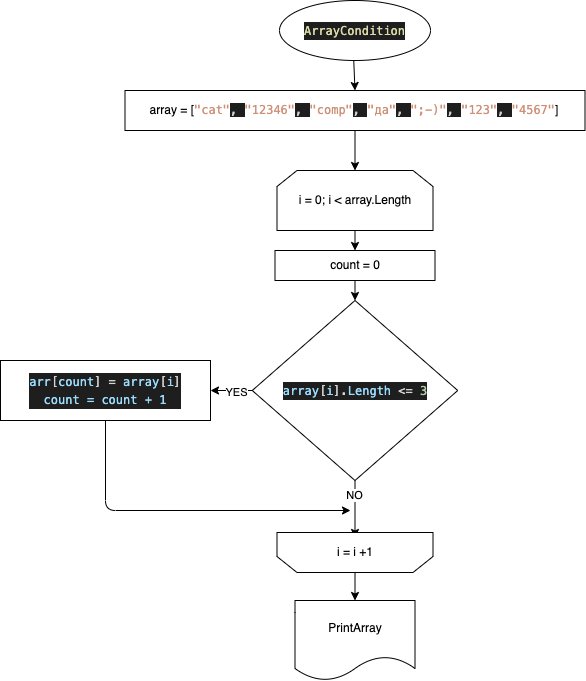

The diagram above was exported from draw.io. Its source (the exported page's mxGraphModel, read from the mxfile embedded in the PNG):
<mxGraphModel dx="1174" dy="423" grid="1" gridSize="10" guides="1" tooltips="1" connect="1" arrows="1" fold="1" page="1" pageScale="1" pageWidth="827" pageHeight="1169" math="0" shadow="0">
  <root>
    <mxCell id="0" />
    <mxCell id="1" parent="0" />
    <mxCell id="10" value="" style="edgeStyle=none;html=1;" edge="1" parent="1" source="2" target="9">
      <mxGeometry relative="1" as="geometry" />
    </mxCell>
    <mxCell id="2" value="&lt;div style=&quot;color: rgb(212 , 212 , 212) ; background-color: rgb(30 , 30 , 30) ; font-family: &amp;#34;menlo&amp;#34; , &amp;#34;monaco&amp;#34; , &amp;#34;courier new&amp;#34; , monospace ; line-height: 18px&quot;&gt;&lt;span style=&quot;color: #dcdcaa&quot;&gt;ArrayCondition&lt;/span&gt;&lt;/div&gt;" style="ellipse;whiteSpace=wrap;html=1;" parent="1" vertex="1">
      <mxGeometry x="369" y="30" width="151" height="60" as="geometry" />
    </mxCell>
    <mxCell id="13" value="" style="edgeStyle=none;html=1;" edge="1" parent="1" source="4" target="12">
      <mxGeometry relative="1" as="geometry" />
    </mxCell>
    <mxCell id="4" value="i = 0; i &amp;lt; array.Length" style="shape=loopLimit;whiteSpace=wrap;html=1;" parent="1" vertex="1">
      <mxGeometry x="366.5" y="200" width="156" height="60" as="geometry" />
    </mxCell>
    <mxCell id="17" value="" style="edgeStyle=none;html=1;" edge="1" parent="1" source="5" target="16">
      <mxGeometry relative="1" as="geometry" />
    </mxCell>
    <mxCell id="18" value="YES" style="edgeLabel;html=1;align=center;verticalAlign=middle;resizable=0;points=[];" vertex="1" connectable="0" parent="17">
      <mxGeometry x="-0.3368" y="1" relative="1" as="geometry">
        <mxPoint x="-3" as="offset" />
      </mxGeometry>
    </mxCell>
    <mxCell id="21" value="" style="edgeStyle=none;html=1;" edge="1" parent="1" source="5" target="8">
      <mxGeometry relative="1" as="geometry" />
    </mxCell>
    <mxCell id="23" value="NO" style="edgeLabel;html=1;align=center;verticalAlign=middle;resizable=0;points=[];" vertex="1" connectable="0" parent="21">
      <mxGeometry x="-0.1969" y="1" relative="1" as="geometry">
        <mxPoint x="-2" y="-8" as="offset" />
      </mxGeometry>
    </mxCell>
    <mxCell id="5" value="&lt;div style=&quot;color: rgb(212 , 212 , 212) ; background-color: rgb(30 , 30 , 30) ; font-family: &amp;#34;menlo&amp;#34; , &amp;#34;monaco&amp;#34; , &amp;#34;courier new&amp;#34; , monospace ; line-height: 18px&quot;&gt;&lt;span style=&quot;color: #9cdcfe&quot;&gt;array&lt;/span&gt;[&lt;span style=&quot;color: #9cdcfe&quot;&gt;i&lt;/span&gt;].&lt;span style=&quot;color: #9cdcfe&quot;&gt;Length&lt;/span&gt; &amp;lt;= &lt;span style=&quot;color: #b5cea8&quot;&gt;3&lt;/span&gt;&lt;/div&gt;" style="rhombus;whiteSpace=wrap;html=1;" parent="1" vertex="1">
      <mxGeometry x="341.75" y="330" width="205.5" height="180" as="geometry" />
    </mxCell>
    <mxCell id="7" value="PrintArray" style="shape=document;whiteSpace=wrap;html=1;boundedLbl=1;" parent="1" vertex="1">
      <mxGeometry x="384.5" y="630" width="120" height="80" as="geometry" />
    </mxCell>
    <mxCell id="11" value="" style="edgeStyle=none;html=1;" edge="1" parent="1" source="9" target="4">
      <mxGeometry relative="1" as="geometry" />
    </mxCell>
    <mxCell id="9" value="array = [&lt;span style=&quot;font-family: &amp;#34;menlo&amp;#34; , &amp;#34;monaco&amp;#34; , &amp;#34;courier new&amp;#34; , monospace ; color: rgb(206 , 145 , 120)&quot;&gt;&quot;cat&quot;&lt;/span&gt;&lt;span style=&quot;background-color: rgb(30 , 30 , 30) ; color: rgb(212 , 212 , 212) ; font-family: &amp;#34;menlo&amp;#34; , &amp;#34;monaco&amp;#34; , &amp;#34;courier new&amp;#34; , monospace&quot;&gt;, &lt;/span&gt;&lt;span style=&quot;font-family: &amp;#34;menlo&amp;#34; , &amp;#34;monaco&amp;#34; , &amp;#34;courier new&amp;#34; , monospace ; color: rgb(206 , 145 , 120)&quot;&gt;&quot;12346&quot;&lt;/span&gt;&lt;span style=&quot;background-color: rgb(30 , 30 , 30) ; color: rgb(212 , 212 , 212) ; font-family: &amp;#34;menlo&amp;#34; , &amp;#34;monaco&amp;#34; , &amp;#34;courier new&amp;#34; , monospace&quot;&gt;, &lt;/span&gt;&lt;span style=&quot;font-family: &amp;#34;menlo&amp;#34; , &amp;#34;monaco&amp;#34; , &amp;#34;courier new&amp;#34; , monospace ; color: rgb(206 , 145 , 120)&quot;&gt;&quot;comp&quot;&lt;/span&gt;&lt;span style=&quot;background-color: rgb(30 , 30 , 30) ; color: rgb(212 , 212 , 212) ; font-family: &amp;#34;menlo&amp;#34; , &amp;#34;monaco&amp;#34; , &amp;#34;courier new&amp;#34; , monospace&quot;&gt;, &lt;/span&gt;&lt;span style=&quot;font-family: &amp;#34;menlo&amp;#34; , &amp;#34;monaco&amp;#34; , &amp;#34;courier new&amp;#34; , monospace ; color: rgb(206 , 145 , 120)&quot;&gt;&quot;да&quot;&lt;/span&gt;&lt;span style=&quot;background-color: rgb(30 , 30 , 30) ; color: rgb(212 , 212 , 212) ; font-family: &amp;#34;menlo&amp;#34; , &amp;#34;monaco&amp;#34; , &amp;#34;courier new&amp;#34; , monospace&quot;&gt;, &lt;/span&gt;&lt;span style=&quot;font-family: &amp;#34;menlo&amp;#34; , &amp;#34;monaco&amp;#34; , &amp;#34;courier new&amp;#34; , monospace ; color: rgb(206 , 145 , 120)&quot;&gt;&quot;;-)&quot;&lt;/span&gt;&lt;span style=&quot;background-color: rgb(30 , 30 , 30) ; color: rgb(212 , 212 , 212) ; font-family: &amp;#34;menlo&amp;#34; , &amp;#34;monaco&amp;#34; , &amp;#34;courier new&amp;#34; , monospace&quot;&gt;, &lt;/span&gt;&lt;span style=&quot;font-family: &amp;#34;menlo&amp;#34; , &amp;#34;monaco&amp;#34; , &amp;#34;courier new&amp;#34; , monospace ; color: rgb(206 , 145 , 120)&quot;&gt;&quot;123&quot;&lt;/span&gt;&lt;span style=&quot;background-color: rgb(30 , 30 , 30) ; color: rgb(212 , 212 , 212) ; font-family: &amp;#34;menlo&amp;#34; , &amp;#34;monaco&amp;#34; , &amp;#34;courier new&amp;#34; , monospace&quot;&gt;, &lt;/span&gt;&lt;span style=&quot;font-family: &amp;#34;menlo&amp;#34; , &amp;#34;monaco&amp;#34; , &amp;#34;courier new&amp;#34; , monospace ; color: rgb(206 , 145 , 120)&quot;&gt;&quot;4567&quot;&lt;/span&gt;&lt;span&gt;]&lt;/span&gt;" style="rounded=0;whiteSpace=wrap;html=1;" vertex="1" parent="1">
      <mxGeometry x="214.5" y="120" width="460" height="40" as="geometry" />
    </mxCell>
    <mxCell id="19" value="" style="edgeStyle=none;html=1;" edge="1" parent="1" source="12" target="5">
      <mxGeometry relative="1" as="geometry" />
    </mxCell>
    <mxCell id="12" value="count = 0" style="rounded=0;whiteSpace=wrap;html=1;" vertex="1" parent="1">
      <mxGeometry x="364.5" y="280" width="160" height="30" as="geometry" />
    </mxCell>
    <mxCell id="14" value="" style="group" vertex="1" connectable="0" parent="1">
      <mxGeometry x="366.5" y="562" width="156" height="40" as="geometry" />
    </mxCell>
    <mxCell id="6" value="" style="shape=loopLimit;whiteSpace=wrap;html=1;rotation=-180;" parent="14" vertex="1">
      <mxGeometry width="156" height="40" as="geometry" />
    </mxCell>
    <mxCell id="8" value="i = i +1" style="text;html=1;strokeColor=none;fillColor=none;align=center;verticalAlign=middle;whiteSpace=wrap;rounded=0;" parent="14" vertex="1">
      <mxGeometry x="48" y="5" width="60" height="30" as="geometry" />
    </mxCell>
    <mxCell id="22" style="edgeStyle=none;html=1;" edge="1" parent="1" source="16">
      <mxGeometry relative="1" as="geometry">
        <mxPoint x="440" y="540" as="targetPoint" />
        <Array as="points">
          <mxPoint x="195" y="540" />
        </Array>
      </mxGeometry>
    </mxCell>
    <mxCell id="16" value="&lt;div style=&quot;color: rgb(212 , 212 , 212) ; background-color: rgb(30 , 30 , 30) ; font-family: &amp;#34;menlo&amp;#34; , &amp;#34;monaco&amp;#34; , &amp;#34;courier new&amp;#34; , monospace ; line-height: 18px&quot;&gt;&lt;div&gt;&lt;span style=&quot;color: #9cdcfe&quot;&gt;arr&lt;/span&gt;[&lt;span style=&quot;color: #9cdcfe&quot;&gt;count&lt;/span&gt;] = &lt;span style=&quot;color: #9cdcfe&quot;&gt;array&lt;/span&gt;[&lt;span style=&quot;color: #9cdcfe&quot;&gt;i&lt;/span&gt;]&lt;/div&gt;&lt;div&gt;            &lt;span style=&quot;color: #9cdcfe&quot;&gt;count = count + 1&lt;/span&gt;&lt;/div&gt;&lt;/div&gt;" style="rounded=0;whiteSpace=wrap;html=1;" vertex="1" parent="1">
      <mxGeometry x="90" y="390" width="210" height="60" as="geometry" />
    </mxCell>
    <mxCell id="24" value="" style="edgeStyle=none;html=1;" edge="1" parent="1" source="6" target="7">
      <mxGeometry relative="1" as="geometry" />
    </mxCell>
  </root>
</mxGraphModel>